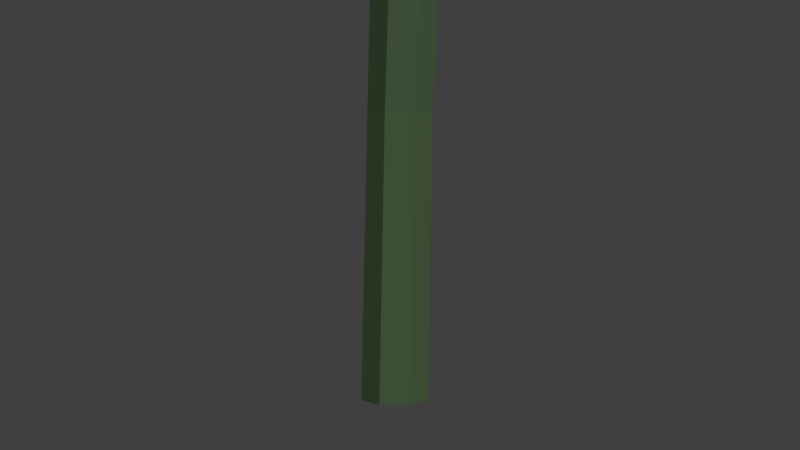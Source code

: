 # Source: palo.blend  (saved by Blender 2.79.0; exported with 4.5.12 LTS)
import bpy
from mathutils import Matrix  # noqa: F401  (used for matrix-valued properties, if any)

bpy.ops.wm.read_factory_settings(use_empty=True)
scene = bpy.context.scene
scene.name = 'Scene'

# ---- collections
col_collection_1 = bpy.data.collections.new('Collection 1'); scene.collection.children.link(col_collection_1)

# ---- materials (node trees are filled in below, after node groups)
mat_stick = bpy.data.materials.new('Stick')
mat_stick.alpha_threshold = 0.0
mat_stick.use_transparent_shadow = False
mat_stick.diffuse_color = (0.1795, 0.3032, 0.1401, 1.0)
mat_stick.roughness = 0.5
mat_stick.specular_intensity = 0.0
mat_stick.line_color = (0.0, 0.0, 0.0, 1.0)

# ---- material node trees

# ---- world
world_world = bpy.data.worlds.new('World'); scene.world = world_world
world_world.color = (0.05088, 0.05088, 0.05088)
world_world.use_sun_shadow = False
world_world.sun_shadow_jitter_overblur = 0.0
world_world.cycles.sampling_method = 'MANUAL'

# ---- cameras
cam_camera = bpy.data.cameras.new('Camera')
cam_camera.clip_end = 100.0
cam_camera.lens = 35.0
cam_camera.sensor_width = 32.0
cam_camera.sensor_height = 18.0
cam_camera.display_size = 2.0
cam_camera.dof.focus_distance = 0.0
cam_camera.dof.aperture_fstop = 128.0
cam_camera.dof.aperture_blades = 6

# ---- lights
light_sun = bpy.data.lights.new('Sun', 'SUN')
light_sun.transmission_factor = 0.0
light_sun.angle = 0.1993
light_sun.energy = 1.0
light_sun.shadow_buffer_clip_start = 0.5
light_sun.shadow_soft_size = 0.1
light_sun.shadow_cascade_max_distance = 1000.0

# ---- meshes
me_cube = bpy.data.meshes.new('Cube')
me_cube.from_pydata([(0.0183, 0.04343, 0.6762), (0.005903, 0.04299, 0.3502), (0.0, 0.04212, 0.001339), (0.05082, 0.05255, 1.299), (0.03293, 0.02626, 0.001332), (0.09184, 0.03276, 1.295), (0.04107, -0.009373, 0.001328), (0.1017, -0.01169, 1.29), (0.01827, -0.03795, 0.001337), (0.07306, -0.04734, 1.289), (-0.01827, -0.03795, 0.001338), (0.0274, -0.04734, 1.292), (-0.04106, -0.009373, 0.001338), (-0.0008634, -0.01169, 1.297), (-0.03293, 0.02626, 0.001338), (0.009561, 0.03276, 1.301), (0.02867, 0.05412, 1.001), (0.06759, 0.03533, 0.9975), (0.05388, 0.02628, 0.6741), (0.03786, 0.0276, 0.3498), (0.07713, -0.006884, 0.9954), (0.06261, -0.01224, 0.6723), (0.04577, -0.006986, 0.3503), (0.05009, -0.04074, 0.9959), (0.03792, -0.04314, 0.6721), (0.02367, -0.03472, 0.3512), (0.006834, -0.04074, 0.9985), (-0.001594, -0.04314, 0.6737), (-0.0118, -0.03472, 0.352), (-0.02006, -0.006884, 1.001), (-0.02619, -0.01224, 0.6759), (-0.03393, -0.006986, 0.3519), (-0.01035, 0.03533, 1.002), (-0.01733, 0.02628, 0.677), (-0.02605, 0.0276, 0.3512)], [], [(24, 23, 26, 27), (30, 29, 32, 33), (16, 3, 5, 17), (6, 22, 25, 8), (31, 30, 33, 34), (17, 5, 7, 20), (8, 25, 28, 10), (12, 31, 34, 14), (20, 7, 9, 23), (27, 26, 29, 30), (33, 32, 16, 0), (23, 9, 11, 26), (28, 27, 30, 31), (34, 33, 0, 1), (26, 11, 13, 29), (5, 3, 15, 13, 11, 9, 7), (14, 34, 1, 2), (29, 13, 15, 32), (25, 24, 27, 28), (10, 28, 31, 12), (32, 15, 3, 16), (2, 4, 6, 8, 10, 12, 14), (22, 21, 24, 25), (21, 20, 23, 24), (4, 19, 22, 6), (19, 18, 21, 22), (18, 17, 20, 21), (2, 1, 19, 4), (1, 0, 18, 19), (0, 16, 17, 18)])
_uv = me_cube.uv_layers.new(name='UVMap')
_uv.uv.foreach_set('vector', [0.4651, 0.4763, 0.4479, 0.2273, 0.5205, 0.2265, 0.5314, 0.4762, 0.602, 0.4809, 0.6141, 0.2307, 0.7305, 0.2298, 0.7083, 0.4798, 0.07269, 0.2304, 0.09346, 0.0, 0.2163, 0.001958, 0.1891, 0.2312, 0.3719, 0.992, 0.3678, 0.7238, 0.4632, 0.7233, 0.4701, 0.9922, 0.6168, 0.73, 0.602, 0.4809, 0.7083, 0.4798, 0.7122, 0.7304, 0.1891, 0.2312, 0.2163, 0.001958, 0.2926, 0.005175, 0.2616, 0.2326, 0.4701, 0.9922, 0.4632, 0.7233, 0.5227, 0.7238, 0.5314, 0.9932, 0.6124, 0.9995, 0.6168, 0.73, 0.7122, 0.7304, 0.7106, 0.9994, 0.3314, 0.2273, 0.3077, 0.0, 0.4307, 0.001206, 0.4479, 0.2273, 0.5358, 0.4819, 0.5415, 0.2321, 0.6141, 0.2307, 0.602, 0.4809, 0.03136, 0.4806, 0.0, 0.2306, 0.07269, 0.2304, 0.09769, 0.4798, 0.4479, 0.2273, 0.4307, 0.001206, 0.5073, 9.431e-05, 0.5205, 0.2265, 0.5574, 0.7294, 0.5358, 0.4819, 0.602, 0.4809, 0.6168, 0.73, 0.04653, 0.7311, 0.03136, 0.4806, 0.09769, 0.4798, 0.106, 0.7306, 0.5415, 0.2321, 0.5314, 0.005781, 0.6078, 0.002647, 0.6141, 0.2307, 0.9038, 0.07906, 0.7839, 0.07124, 0.7305, 0.03953, 0.7839, 0.007829, 0.9038, 0.0, 1.0, 0.02194, 1.0, 0.05712, 0.072, 1.0, 0.04653, 0.7311, 0.106, 0.7306, 0.1332, 0.9987, 0.6141, 0.2307, 0.6078, 0.002647, 0.7305, 0.0, 0.7305, 0.2298, 0.4632, 0.7233, 0.4651, 0.4763, 0.5314, 0.4762, 0.5227, 0.7238, 0.5512, 0.9989, 0.5574, 0.7294, 0.6168, 0.73, 0.6124, 0.9995, 0.0, 0.2306, 0.01656, 0.000776, 0.09346, 0.0, 0.07269, 0.2304, 0.9457, 0.1247, 0.8689, 0.1422, 0.7731, 0.136, 0.7305, 0.1106, 0.7731, 0.08532, 0.8689, 0.07906, 0.9457, 0.09658, 0.3678, 0.7238, 0.3588, 0.4759, 0.4651, 0.4763, 0.4632, 0.7233, 0.3588, 0.4759, 0.3314, 0.2273, 0.4479, 0.2273, 0.4651, 0.4763, 0.2314, 0.9975, 0.2013, 0.7297, 0.2607, 0.7292, 0.2926, 0.9973, 0.3084, 0.7248, 0.2926, 0.4753, 0.3588, 0.4759, 0.3678, 0.7238, 0.204, 0.4801, 0.1891, 0.2312, 0.2616, 0.2326, 0.2702, 0.4813, 0.1332, 0.9987, 0.106, 0.7306, 0.2013, 0.7297, 0.2314, 0.9975, 0.106, 0.7306, 0.09769, 0.4798, 0.204, 0.4801, 0.2013, 0.7297, 0.09769, 0.4798, 0.07269, 0.2304, 0.1891, 0.2312, 0.204, 0.4801])
me_cube.materials.append(mat_stick)
me_cube.use_remesh_preserve_volume = False
me_cube.use_remesh_preserve_attributes = False
me_cube.use_mirror_vertex_groups = False
me_cube.update()

# ---- objects
ob_camera = bpy.data.objects.new('Camera', cam_camera)
ob_sun = bpy.data.objects.new('Sun', light_sun)
ob_stick = bpy.data.objects.new('Stick', me_cube)

# ---- transforms, parenting, visibility, modifiers, constraints
ob_camera.location = (0.006276, -1.081, 0.2155)
ob_camera.rotation_euler = (1.571, -0.0, -0.0)
ob_camera.lineart.crease_threshold = 0.0
ob_sun.location = (0.06379, -0.1263, 0.3983)
ob_sun.rotation_euler = (-0.6096, -0.4751, 2.954)
ob_sun.lineart.crease_threshold = 0.0
ob_stick.location = (0.0, 0.0, 0.0)
ob_stick.lock_rotations_4d = False
ob_stick.empty_display_type = 'ARROWS'
ob_stick.lineart.crease_threshold = 0.0

# ---- collection membership
col_collection_1.objects.link(ob_camera)
col_collection_1.objects.link(ob_sun)
col_collection_1.objects.link(ob_stick)

# ---- scene / render settings (as saved in the file)
scene.camera = ob_camera
scene.frame_start = 1; scene.frame_end = 250; scene.frame_set(57)
scene.render.engine = 'BLENDER_EEVEE_NEXT'
scene.render.resolution_percentage = 50
scene.render.dither_intensity = 0.0
scene.cycles.use_denoising = False
scene.cycles.samples = 128
scene.cycles.sampling_pattern = 'TABULATED_SOBOL'
scene.cycles.light_sampling_threshold = 0.0
scene.cycles.use_adaptive_sampling = False
scene.cycles.use_light_tree = False
scene.cycles.blur_glossy = 0.0
scene.cycles.sample_clamp_indirect = 0.0
scene.view_settings.view_transform = 'Standard'
bpy.context.view_layer.update()
